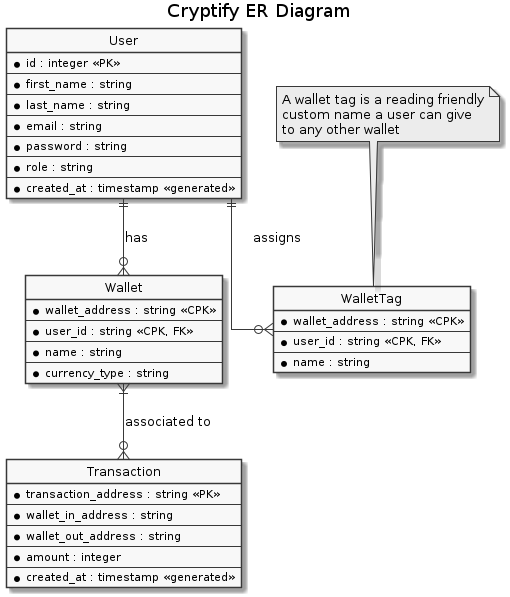

The diagram above was rendered by PlantUML. Its source (embedded in the PNG):
@startuml
skinparam monochrome true
title Cryptify ER Diagram

hide circle

skinparam linetype ortho

entity User {
  *id : integer <<PK>>
  --
  *first_name : string
  --
  *last_name : string
  --
  *email : string
  --
  *password : string
  --
  *role : string
  --
  *created_at : timestamp <<generated>>
}

entity WalletTag {
  *wallet_address : string <<CPK>>
  --
  *user_id : string <<CPK, FK>>
  --
  *name : string
}
note "A wallet tag is a reading friendly\ncustom name a user can give\nto any other wallet" as N1
N1 .. WalletTag

entity Wallet {
  *wallet_address : string <<CPK>>
  --
  *user_id : string <<CPK, FK>>
  --
  *name : string
  --
  *currency_type : string
}

entity Transaction {
  *transaction_address : string <<PK>>
  --
  *wallet_in_address : string
  --
  *wallet_out_address : string
  --
  *amount : integer
  --
  *created_at : timestamp <<generated>>
}

User ||--o{ Wallet : has
User ||--o{ WalletTag : assigns
Wallet }|--o{ Transaction : associated to
@enduml